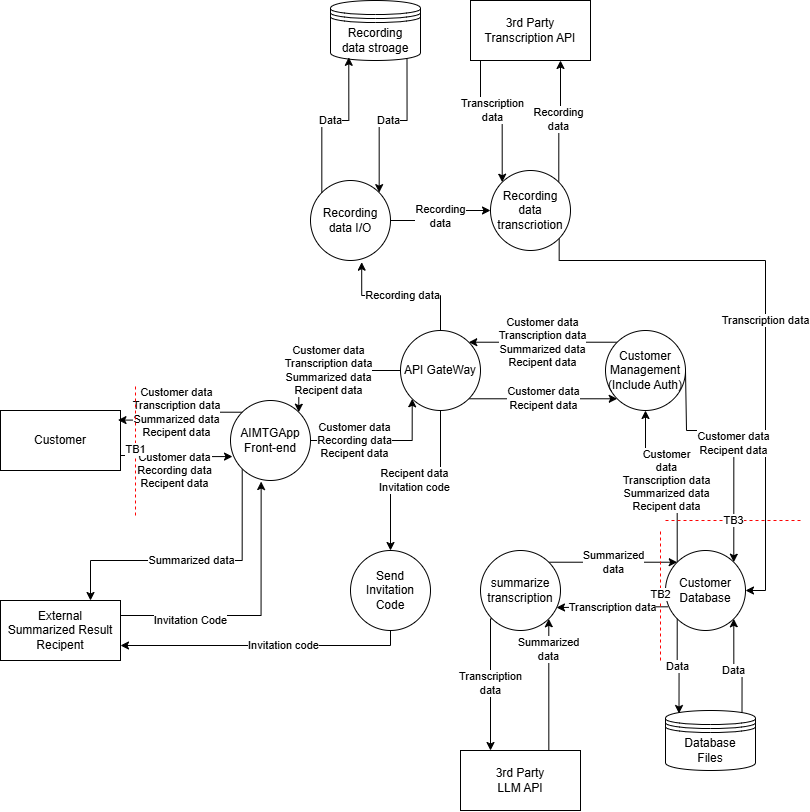

The diagram above was exported from draw.io. Its source (the exported page's mxGraphModel, read from the mxfile embedded in the PNG):
<mxGraphModel dx="1304" dy="854" grid="1" gridSize="10" guides="1" tooltips="1" connect="1" arrows="1" fold="1" page="1" pageScale="1" pageWidth="850" pageHeight="1100" math="0" shadow="0">
  <root>
    <mxCell id="0" />
    <mxCell id="1" parent="0" />
    <mxCell id="Okjl_yhnIC2lDpPyXPDZ-1" parent="1" style="rounded=0;whiteSpace=wrap;html=1;" value="Customer" vertex="1">
      <mxGeometry height="60" width="120" x="20" y="480" as="geometry" />
    </mxCell>
    <mxCell id="Okjl_yhnIC2lDpPyXPDZ-21" edge="1" parent="1" source="Okjl_yhnIC2lDpPyXPDZ-2" style="edgeStyle=orthogonalEdgeStyle;rounded=0;orthogonalLoop=1;jettySize=auto;html=1;exitX=0.75;exitY=0;exitDx=0;exitDy=0;entryX=1;entryY=1;entryDx=0;entryDy=0;" target="Okjl_yhnIC2lDpPyXPDZ-14" value="Summarized&lt;br&gt;data">
      <mxGeometry relative="1" x="0.5246" as="geometry">
        <mxPoint as="offset" />
        <Array as="points">
          <mxPoint x="568" y="820" />
        </Array>
      </mxGeometry>
    </mxCell>
    <mxCell id="Okjl_yhnIC2lDpPyXPDZ-2" parent="1" style="rounded=0;whiteSpace=wrap;html=1;" value="&lt;div&gt;3rd Party&lt;/div&gt;LLM API" vertex="1">
      <mxGeometry height="60" width="120" x="480" y="820" as="geometry" />
    </mxCell>
    <mxCell id="Okjl_yhnIC2lDpPyXPDZ-27" edge="1" parent="1" source="Okjl_yhnIC2lDpPyXPDZ-3" style="edgeStyle=orthogonalEdgeStyle;rounded=0;orthogonalLoop=1;jettySize=auto;html=1;exitX=0.25;exitY=1;exitDx=0;exitDy=0;entryX=0;entryY=0;entryDx=0;entryDy=0;" target="Okjl_yhnIC2lDpPyXPDZ-11" value="Transcription&lt;br&gt;data">
      <mxGeometry relative="1" as="geometry">
        <Array as="points">
          <mxPoint x="500" y="130" />
          <mxPoint x="500" y="180" />
          <mxPoint x="522" y="180" />
        </Array>
      </mxGeometry>
    </mxCell>
    <mxCell id="Okjl_yhnIC2lDpPyXPDZ-3" parent="1" style="rounded=0;whiteSpace=wrap;html=1;" value="3rd Party&lt;br&gt;Transcription API" vertex="1">
      <mxGeometry height="60" width="120" x="490" y="70" as="geometry" />
    </mxCell>
    <mxCell id="Okjl_yhnIC2lDpPyXPDZ-39" edge="1" parent="1" source="Okjl_yhnIC2lDpPyXPDZ-4" style="edgeStyle=orthogonalEdgeStyle;rounded=0;orthogonalLoop=1;jettySize=auto;html=1;exitX=1;exitY=0.5;exitDx=0;exitDy=0;entryX=0;entryY=1;entryDx=0;entryDy=0;" target="Okjl_yhnIC2lDpPyXPDZ-8" value="Customer data&lt;br&gt;Recording data&lt;br&gt;Recipent data">
      <mxGeometry relative="1" x="-0.3725" as="geometry">
        <mxPoint as="offset" />
        <Array as="points">
          <mxPoint x="432" y="510" />
        </Array>
      </mxGeometry>
    </mxCell>
    <mxCell id="W02d-s6d9yotPFArWz6A-10" edge="1" parent="1" source="Okjl_yhnIC2lDpPyXPDZ-4" style="edgeStyle=orthogonalEdgeStyle;rounded=0;orthogonalLoop=1;jettySize=auto;html=1;exitX=0;exitY=1;exitDx=0;exitDy=0;entryX=0.75;entryY=0;entryDx=0;entryDy=0;" target="W02d-s6d9yotPFArWz6A-1" value="&lt;span style=&quot;color: rgb(0, 0, 0); font-family: Helvetica; font-size: 11px; font-style: normal; font-variant-ligatures: normal; font-variant-caps: normal; font-weight: 400; letter-spacing: normal; orphans: 2; text-align: center; text-indent: 0px; text-transform: none; widows: 2; word-spacing: 0px; -webkit-text-stroke-width: 0px; white-space: nowrap; background-color: rgb(255, 255, 255); text-decoration-thickness: initial; text-decoration-style: initial; text-decoration-color: initial; float: none; display: inline !important;&quot;&gt;Summarized data&lt;/span&gt;">
      <mxGeometry relative="1" as="geometry">
        <Array as="points">
          <mxPoint x="262" y="630" />
          <mxPoint x="110" y="630" />
        </Array>
      </mxGeometry>
    </mxCell>
    <mxCell id="Okjl_yhnIC2lDpPyXPDZ-4" parent="1" style="ellipse;whiteSpace=wrap;html=1;aspect=fixed;" value="AIMTGApp&lt;br&gt;Front-end" vertex="1">
      <mxGeometry height="80" width="80" x="250" y="470" as="geometry" />
    </mxCell>
    <mxCell id="Okjl_yhnIC2lDpPyXPDZ-5" edge="1" parent="1" source="Okjl_yhnIC2lDpPyXPDZ-4" style="edgeStyle=orthogonalEdgeStyle;rounded=0;orthogonalLoop=1;jettySize=auto;html=1;exitX=0.5;exitY=1;exitDx=0;exitDy=0;" target="Okjl_yhnIC2lDpPyXPDZ-4">
      <mxGeometry relative="1" as="geometry" />
    </mxCell>
    <mxCell id="Okjl_yhnIC2lDpPyXPDZ-23" edge="1" parent="1" source="Okjl_yhnIC2lDpPyXPDZ-6" style="edgeStyle=orthogonalEdgeStyle;rounded=0;orthogonalLoop=1;jettySize=auto;html=1;exitX=0.85;exitY=0.95;exitDx=0;exitDy=0;exitPerimeter=0;entryX=1;entryY=0;entryDx=0;entryDy=0;" target="Okjl_yhnIC2lDpPyXPDZ-12" value="Data">
      <mxGeometry relative="1" as="geometry" />
    </mxCell>
    <mxCell id="Okjl_yhnIC2lDpPyXPDZ-6" parent="1" style="shape=datastore;whiteSpace=wrap;html=1;" value="Recording&lt;br&gt;data stroage" vertex="1">
      <mxGeometry height="60" width="90" x="350" y="70" as="geometry" />
    </mxCell>
    <mxCell id="Okjl_yhnIC2lDpPyXPDZ-34" edge="1" parent="1" source="Okjl_yhnIC2lDpPyXPDZ-8" style="edgeStyle=orthogonalEdgeStyle;rounded=0;orthogonalLoop=1;jettySize=auto;html=1;exitX=1;exitY=1;exitDx=0;exitDy=0;entryX=0;entryY=1;entryDx=0;entryDy=0;" target="Okjl_yhnIC2lDpPyXPDZ-28" value="Customer data&lt;br&gt;Recipent data">
      <mxGeometry relative="1" as="geometry" />
    </mxCell>
    <mxCell id="Okjl_yhnIC2lDpPyXPDZ-38" edge="1" parent="1" source="Okjl_yhnIC2lDpPyXPDZ-8" style="edgeStyle=orthogonalEdgeStyle;rounded=0;orthogonalLoop=1;jettySize=auto;html=1;exitX=0;exitY=0.5;exitDx=0;exitDy=0;entryX=1;entryY=0;entryDx=0;entryDy=0;" target="Okjl_yhnIC2lDpPyXPDZ-4" value="Customer data&lt;br&gt;Transcription data&lt;br&gt;Summarized data&lt;br&gt;Recipent data">
      <mxGeometry relative="1" as="geometry">
        <Array as="points">
          <mxPoint x="318" y="440" />
        </Array>
      </mxGeometry>
    </mxCell>
    <mxCell id="W02d-s6d9yotPFArWz6A-8" edge="1" parent="1" source="Okjl_yhnIC2lDpPyXPDZ-8" style="edgeStyle=orthogonalEdgeStyle;rounded=0;orthogonalLoop=1;jettySize=auto;html=1;entryX=0.5;entryY=0;entryDx=0;entryDy=0;" target="W02d-s6d9yotPFArWz6A-3" value="Recipent data&lt;br&gt;Invitation code">
      <mxGeometry relative="1" as="geometry">
        <mxPoint x="460" y="570" as="targetPoint" />
      </mxGeometry>
    </mxCell>
    <mxCell id="Okjl_yhnIC2lDpPyXPDZ-8" parent="1" style="ellipse;whiteSpace=wrap;html=1;aspect=fixed;" value="API GateWay" vertex="1">
      <mxGeometry height="80" width="80" x="420" y="400" as="geometry" />
    </mxCell>
    <mxCell id="Okjl_yhnIC2lDpPyXPDZ-30" edge="1" parent="1" source="Okjl_yhnIC2lDpPyXPDZ-9" style="edgeStyle=orthogonalEdgeStyle;rounded=0;orthogonalLoop=1;jettySize=auto;html=1;exitX=0;exitY=0;exitDx=0;exitDy=0;entryX=0.5;entryY=1;entryDx=0;entryDy=0;" target="Okjl_yhnIC2lDpPyXPDZ-28" value="Customer&lt;br&gt;data&lt;br&gt;Transcription data&lt;br&gt;Summarized data&lt;br&gt;Recipent data">
      <mxGeometry relative="1" as="geometry" />
    </mxCell>
    <mxCell id="Okjl_yhnIC2lDpPyXPDZ-37" edge="1" parent="1" source="Okjl_yhnIC2lDpPyXPDZ-9" style="edgeStyle=orthogonalEdgeStyle;rounded=0;orthogonalLoop=1;jettySize=auto;html=1;exitX=0.029;exitY=0.704;exitDx=0;exitDy=0;entryX=0.95;entryY=0.713;entryDx=0;entryDy=0;exitPerimeter=0;entryPerimeter=0;" target="Okjl_yhnIC2lDpPyXPDZ-14" value="Transcription data">
      <mxGeometry relative="1" as="geometry">
        <Array as="points" />
      </mxGeometry>
    </mxCell>
    <mxCell id="Okjl_yhnIC2lDpPyXPDZ-9" parent="1" style="ellipse;whiteSpace=wrap;html=1;aspect=fixed;" value="Customer&lt;br&gt;Database" vertex="1">
      <mxGeometry height="80" width="80" x="685" y="620" as="geometry" />
    </mxCell>
    <mxCell id="Okjl_yhnIC2lDpPyXPDZ-18" edge="1" parent="1" source="Okjl_yhnIC2lDpPyXPDZ-10" style="edgeStyle=orthogonalEdgeStyle;rounded=0;orthogonalLoop=1;jettySize=auto;html=1;exitX=0.85;exitY=0.05;exitDx=0;exitDy=0;exitPerimeter=0;entryX=1;entryY=1;entryDx=0;entryDy=0;" target="Okjl_yhnIC2lDpPyXPDZ-9" value="Data">
      <mxGeometry relative="1" as="geometry" />
    </mxCell>
    <mxCell id="Okjl_yhnIC2lDpPyXPDZ-10" parent="1" style="shape=datastore;whiteSpace=wrap;html=1;" value="Database&lt;br&gt;Files" vertex="1">
      <mxGeometry height="60" width="90" x="685" y="780" as="geometry" />
    </mxCell>
    <mxCell id="Okjl_yhnIC2lDpPyXPDZ-26" edge="1" parent="1" source="Okjl_yhnIC2lDpPyXPDZ-11" style="edgeStyle=orthogonalEdgeStyle;rounded=0;orthogonalLoop=1;jettySize=auto;html=1;exitX=1;exitY=0;exitDx=0;exitDy=0;entryX=0.75;entryY=1;entryDx=0;entryDy=0;" target="Okjl_yhnIC2lDpPyXPDZ-3" value="Recording&lt;br&gt;data">
      <mxGeometry relative="1" as="geometry" />
    </mxCell>
    <mxCell id="Okjl_yhnIC2lDpPyXPDZ-32" edge="1" parent="1" source="Okjl_yhnIC2lDpPyXPDZ-11" style="edgeStyle=orthogonalEdgeStyle;rounded=0;orthogonalLoop=1;jettySize=auto;html=1;exitX=1;exitY=1;exitDx=0;exitDy=0;entryX=1;entryY=0.5;entryDx=0;entryDy=0;" target="Okjl_yhnIC2lDpPyXPDZ-9" value="Transcription data">
      <mxGeometry relative="1" as="geometry">
        <Array as="points">
          <mxPoint x="578" y="330" />
          <mxPoint x="785" y="330" />
          <mxPoint x="785" y="660" />
        </Array>
      </mxGeometry>
    </mxCell>
    <mxCell id="Okjl_yhnIC2lDpPyXPDZ-11" parent="1" style="ellipse;whiteSpace=wrap;html=1;aspect=fixed;" value="&lt;div&gt;Recording data transcriotion&lt;/div&gt;" vertex="1">
      <mxGeometry height="80" width="80" x="510" y="240" as="geometry" />
    </mxCell>
    <mxCell id="Okjl_yhnIC2lDpPyXPDZ-12" parent="1" style="ellipse;whiteSpace=wrap;html=1;aspect=fixed;" value="&lt;div&gt;Recording data I/O&lt;/div&gt;" vertex="1">
      <mxGeometry height="80" width="80" x="330" y="250" as="geometry" />
    </mxCell>
    <mxCell id="Okjl_yhnIC2lDpPyXPDZ-20" edge="1" parent="1" source="Okjl_yhnIC2lDpPyXPDZ-14" style="edgeStyle=orthogonalEdgeStyle;rounded=0;orthogonalLoop=1;jettySize=auto;html=1;exitX=0;exitY=1;exitDx=0;exitDy=0;entryX=0.25;entryY=0;entryDx=0;entryDy=0;" target="Okjl_yhnIC2lDpPyXPDZ-2" value="Transcription&lt;br&gt;data">
      <mxGeometry relative="1" as="geometry">
        <Array as="points">
          <mxPoint x="510" y="688" />
        </Array>
      </mxGeometry>
    </mxCell>
    <mxCell id="Okjl_yhnIC2lDpPyXPDZ-22" edge="1" parent="1" source="Okjl_yhnIC2lDpPyXPDZ-14" style="edgeStyle=orthogonalEdgeStyle;rounded=0;orthogonalLoop=1;jettySize=auto;html=1;exitX=1;exitY=0;exitDx=0;exitDy=0;entryX=0;entryY=0;entryDx=0;entryDy=0;" target="Okjl_yhnIC2lDpPyXPDZ-9" value="Summarized&lt;br&gt;data">
      <mxGeometry relative="1" as="geometry" />
    </mxCell>
    <mxCell id="Okjl_yhnIC2lDpPyXPDZ-14" parent="1" style="ellipse;whiteSpace=wrap;html=1;aspect=fixed;" value="summarize transcription" vertex="1">
      <mxGeometry height="80" width="80" x="500" y="620" as="geometry" />
    </mxCell>
    <mxCell id="Okjl_yhnIC2lDpPyXPDZ-19" edge="1" parent="1" source="Okjl_yhnIC2lDpPyXPDZ-9" style="edgeStyle=orthogonalEdgeStyle;rounded=0;orthogonalLoop=1;jettySize=auto;html=1;exitX=0;exitY=1;exitDx=0;exitDy=0;entryX=0.15;entryY=0.05;entryDx=0;entryDy=0;entryPerimeter=0;" target="Okjl_yhnIC2lDpPyXPDZ-10" value="Data">
      <mxGeometry relative="1" as="geometry" />
    </mxCell>
    <mxCell id="Okjl_yhnIC2lDpPyXPDZ-24" edge="1" parent="1" source="Okjl_yhnIC2lDpPyXPDZ-12" style="edgeStyle=orthogonalEdgeStyle;rounded=0;orthogonalLoop=1;jettySize=auto;html=1;exitX=0;exitY=0;exitDx=0;exitDy=0;entryX=0.203;entryY=0.947;entryDx=0;entryDy=0;entryPerimeter=0;" target="Okjl_yhnIC2lDpPyXPDZ-6" value="Data">
      <mxGeometry relative="1" as="geometry" />
    </mxCell>
    <mxCell id="Okjl_yhnIC2lDpPyXPDZ-25" edge="1" parent="1" source="Okjl_yhnIC2lDpPyXPDZ-12" style="edgeStyle=orthogonalEdgeStyle;rounded=0;orthogonalLoop=1;jettySize=auto;html=1;exitX=1;exitY=0.5;exitDx=0;exitDy=0;entryX=0;entryY=0.5;entryDx=0;entryDy=0;" target="Okjl_yhnIC2lDpPyXPDZ-11" value="Recording&lt;br&gt;data">
      <mxGeometry relative="1" as="geometry" />
    </mxCell>
    <mxCell id="Okjl_yhnIC2lDpPyXPDZ-35" edge="1" parent="1" source="Okjl_yhnIC2lDpPyXPDZ-28" style="edgeStyle=orthogonalEdgeStyle;rounded=0;orthogonalLoop=1;jettySize=auto;html=1;exitX=0;exitY=0;exitDx=0;exitDy=0;entryX=1;entryY=0;entryDx=0;entryDy=0;" target="Okjl_yhnIC2lDpPyXPDZ-8" value="Customer data&lt;br&gt;Transcription data&lt;br&gt;Summarized data&lt;br&gt;Recipent data">
      <mxGeometry relative="1" as="geometry" />
    </mxCell>
    <mxCell id="Okjl_yhnIC2lDpPyXPDZ-28" parent="1" style="ellipse;whiteSpace=wrap;html=1;aspect=fixed;" value="Customer&lt;br&gt;Management&lt;br&gt;(Include Auth)" vertex="1">
      <mxGeometry height="80" width="80" x="625" y="400" as="geometry" />
    </mxCell>
    <mxCell id="Okjl_yhnIC2lDpPyXPDZ-29" edge="1" parent="1" style="edgeStyle=orthogonalEdgeStyle;rounded=0;orthogonalLoop=1;jettySize=auto;html=1;exitX=1;exitY=1;exitDx=0;exitDy=0;entryX=1;entryY=0;entryDx=0;entryDy=0;" target="Okjl_yhnIC2lDpPyXPDZ-9" value="Customer data&lt;br&gt;Recipent data">
      <mxGeometry relative="1" as="geometry">
        <Array as="points">
          <mxPoint x="706" y="440" />
          <mxPoint x="706" y="500" />
          <mxPoint x="753" y="500" />
        </Array>
        <mxPoint x="705.0042712474622" y="440.00427124746193" as="sourcePoint" />
        <mxPoint x="752.24" y="598.52" as="targetPoint" />
      </mxGeometry>
    </mxCell>
    <mxCell id="Okjl_yhnIC2lDpPyXPDZ-33" edge="1" parent="1" source="Okjl_yhnIC2lDpPyXPDZ-8" style="edgeStyle=orthogonalEdgeStyle;rounded=0;orthogonalLoop=1;jettySize=auto;html=1;exitX=0.5;exitY=0;exitDx=0;exitDy=0;entryX=0.64;entryY=1.021;entryDx=0;entryDy=0;entryPerimeter=0;" target="Okjl_yhnIC2lDpPyXPDZ-12" value="Recording data">
      <mxGeometry relative="1" as="geometry" />
    </mxCell>
    <mxCell id="Okjl_yhnIC2lDpPyXPDZ-40" edge="1" parent="1" source="Okjl_yhnIC2lDpPyXPDZ-1" style="edgeStyle=orthogonalEdgeStyle;rounded=0;orthogonalLoop=1;jettySize=auto;html=1;exitX=1;exitY=0.75;exitDx=0;exitDy=0;entryX=0.025;entryY=0.701;entryDx=0;entryDy=0;entryPerimeter=0;" target="Okjl_yhnIC2lDpPyXPDZ-4" value="&lt;span style=&quot;color: rgb(0, 0, 0); font-family: Helvetica; font-size: 11px; font-style: normal; font-variant-ligatures: normal; font-variant-caps: normal; font-weight: 400; letter-spacing: normal; orphans: 2; text-align: center; text-indent: 0px; text-transform: none; widows: 2; word-spacing: 0px; -webkit-text-stroke-width: 0px; white-space: nowrap; background-color: rgb(255, 255, 255); text-decoration-thickness: initial; text-decoration-style: initial; text-decoration-color: initial; float: none; display: inline !important;&quot;&gt;Customer data&lt;/span&gt;&lt;br style=&quot;forced-color-adjust: none; color: rgb(0, 0, 0); font-family: Helvetica; font-size: 11px; font-style: normal; font-variant-ligatures: normal; font-variant-caps: normal; font-weight: 400; letter-spacing: normal; orphans: 2; text-align: center; text-indent: 0px; text-transform: none; widows: 2; word-spacing: 0px; -webkit-text-stroke-width: 0px; white-space: nowrap; text-decoration-thickness: initial; text-decoration-style: initial; text-decoration-color: initial;&quot;&gt;&lt;span style=&quot;color: rgb(0, 0, 0); font-family: Helvetica; font-size: 11px; font-style: normal; font-variant-ligatures: normal; font-variant-caps: normal; font-weight: 400; letter-spacing: normal; orphans: 2; text-align: center; text-indent: 0px; text-transform: none; widows: 2; word-spacing: 0px; -webkit-text-stroke-width: 0px; white-space: nowrap; background-color: rgb(255, 255, 255); text-decoration-thickness: initial; text-decoration-style: initial; text-decoration-color: initial; float: none; display: inline !important;&quot;&gt;Recording data&lt;br&gt;Recipent data&lt;/span&gt;">
      <mxGeometry relative="1" x="-0.008" y="-14" as="geometry">
        <mxPoint as="offset" />
      </mxGeometry>
    </mxCell>
    <mxCell id="Okjl_yhnIC2lDpPyXPDZ-41" edge="1" parent="1" source="Okjl_yhnIC2lDpPyXPDZ-4" style="edgeStyle=orthogonalEdgeStyle;rounded=0;orthogonalLoop=1;jettySize=auto;html=1;exitX=0;exitY=0;exitDx=0;exitDy=0;entryX=0.979;entryY=0.16;entryDx=0;entryDy=0;entryPerimeter=0;" target="Okjl_yhnIC2lDpPyXPDZ-1" value="&lt;span style=&quot;color: rgb(0, 0, 0); font-family: Helvetica; font-size: 11px; font-style: normal; font-variant-ligatures: normal; font-variant-caps: normal; font-weight: 400; letter-spacing: normal; orphans: 2; text-align: center; text-indent: 0px; text-transform: none; widows: 2; word-spacing: 0px; -webkit-text-stroke-width: 0px; white-space: nowrap; background-color: rgb(255, 255, 255); text-decoration-thickness: initial; text-decoration-style: initial; text-decoration-color: initial; float: none; display: inline !important;&quot;&gt;Customer data&lt;/span&gt;&lt;br style=&quot;forced-color-adjust: none; color: rgb(0, 0, 0); font-family: Helvetica; font-size: 11px; font-style: normal; font-variant-ligatures: normal; font-variant-caps: normal; font-weight: 400; letter-spacing: normal; orphans: 2; text-align: center; text-indent: 0px; text-transform: none; widows: 2; word-spacing: 0px; -webkit-text-stroke-width: 0px; white-space: nowrap; text-decoration-thickness: initial; text-decoration-style: initial; text-decoration-color: initial;&quot;&gt;&lt;span style=&quot;color: rgb(0, 0, 0); font-family: Helvetica; font-size: 11px; font-style: normal; font-variant-ligatures: normal; font-variant-caps: normal; font-weight: 400; letter-spacing: normal; orphans: 2; text-align: center; text-indent: 0px; text-transform: none; widows: 2; word-spacing: 0px; -webkit-text-stroke-width: 0px; white-space: nowrap; background-color: rgb(255, 255, 255); text-decoration-thickness: initial; text-decoration-style: initial; text-decoration-color: initial; float: none; display: inline !important;&quot;&gt;Transcription data&lt;/span&gt;&lt;br style=&quot;forced-color-adjust: none; color: rgb(0, 0, 0); font-family: Helvetica; font-size: 11px; font-style: normal; font-variant-ligatures: normal; font-variant-caps: normal; font-weight: 400; letter-spacing: normal; orphans: 2; text-align: center; text-indent: 0px; text-transform: none; widows: 2; word-spacing: 0px; -webkit-text-stroke-width: 0px; white-space: nowrap; text-decoration-thickness: initial; text-decoration-style: initial; text-decoration-color: initial;&quot;&gt;&lt;span style=&quot;color: rgb(0, 0, 0); font-family: Helvetica; font-size: 11px; font-style: normal; font-variant-ligatures: normal; font-variant-caps: normal; font-weight: 400; letter-spacing: normal; orphans: 2; text-align: center; text-indent: 0px; text-transform: none; widows: 2; word-spacing: 0px; -webkit-text-stroke-width: 0px; white-space: nowrap; background-color: rgb(255, 255, 255); text-decoration-thickness: initial; text-decoration-style: initial; text-decoration-color: initial; float: none; display: inline !important;&quot;&gt;Summarized data&lt;/span&gt;&lt;div&gt;&lt;span style=&quot;color: rgb(0, 0, 0); font-family: Helvetica; font-size: 11px; font-style: normal; font-variant-ligatures: normal; font-variant-caps: normal; font-weight: 400; letter-spacing: normal; orphans: 2; text-align: center; text-indent: 0px; text-transform: none; widows: 2; word-spacing: 0px; -webkit-text-stroke-width: 0px; white-space: nowrap; background-color: rgb(255, 255, 255); text-decoration-thickness: initial; text-decoration-style: initial; text-decoration-color: initial; float: none; display: inline !important;&quot;&gt;Recipent data&lt;/span&gt;&lt;/div&gt;">
      <mxGeometry relative="1" as="geometry" />
    </mxCell>
    <mxCell id="W02d-s6d9yotPFArWz6A-1" parent="1" style="rounded=0;whiteSpace=wrap;html=1;" value="External&lt;br&gt;Summarized Result&lt;br&gt;Recipent" vertex="1">
      <mxGeometry height="60" width="120" x="20" y="670" as="geometry" />
    </mxCell>
    <mxCell id="W02d-s6d9yotPFArWz6A-2" edge="1" parent="1" source="W02d-s6d9yotPFArWz6A-1" style="edgeStyle=orthogonalEdgeStyle;rounded=0;orthogonalLoop=1;jettySize=auto;html=1;exitX=1;exitY=0.25;exitDx=0;exitDy=0;entryX=0.383;entryY=1.013;entryDx=0;entryDy=0;entryPerimeter=0;" target="Okjl_yhnIC2lDpPyXPDZ-4" value="Invitation Code">
      <mxGeometry relative="1" x="-0.4901" y="-5" as="geometry">
        <mxPoint as="offset" />
        <mxPoint x="150" y="690" as="sourcePoint" />
        <mxPoint x="262" y="691" as="targetPoint" />
      </mxGeometry>
    </mxCell>
    <mxCell id="W02d-s6d9yotPFArWz6A-9" edge="1" parent="1" source="W02d-s6d9yotPFArWz6A-3" style="edgeStyle=orthogonalEdgeStyle;rounded=0;orthogonalLoop=1;jettySize=auto;html=1;exitX=0;exitY=1;exitDx=0;exitDy=0;entryX=1;entryY=0.75;entryDx=0;entryDy=0;" target="W02d-s6d9yotPFArWz6A-1" value="Invitation code">
      <mxGeometry relative="1" as="geometry">
        <Array as="points">
          <mxPoint x="410" y="688" />
          <mxPoint x="410" y="715" />
        </Array>
      </mxGeometry>
    </mxCell>
    <mxCell id="W02d-s6d9yotPFArWz6A-3" parent="1" style="ellipse;whiteSpace=wrap;html=1;aspect=fixed;" value="Send Invitation Code" vertex="1">
      <mxGeometry height="80" width="80" x="370" y="620" as="geometry" />
    </mxCell>
    <mxCell id="ZJvTK_YomTeM8-kho3Ln-1" edge="1" parent="1" style="endArrow=none;dashed=1;html=1;rounded=0;strokeColor=#FF0303;" value="TB1">
      <mxGeometry height="50" relative="1" width="50" as="geometry">
        <mxPoint x="155" y="585" as="sourcePoint" />
        <mxPoint x="155" y="455" as="targetPoint" />
      </mxGeometry>
    </mxCell>
    <mxCell id="ZJvTK_YomTeM8-kho3Ln-3" edge="1" parent="1" style="endArrow=none;dashed=1;html=1;rounded=0;strokeColor=#FF0303;" value="TB3">
      <mxGeometry height="50" relative="1" width="50" as="geometry">
        <mxPoint x="685" y="590" as="sourcePoint" />
        <mxPoint x="820" y="590" as="targetPoint" />
      </mxGeometry>
    </mxCell>
    <mxCell id="ZJvTK_YomTeM8-kho3Ln-4" edge="1" parent="1" style="endArrow=none;dashed=1;html=1;rounded=0;strokeColor=#FF0303;" value="TB2">
      <mxGeometry height="50" relative="1" width="50" as="geometry">
        <mxPoint x="680" y="730" as="sourcePoint" />
        <mxPoint x="680" y="600" as="targetPoint" />
      </mxGeometry>
    </mxCell>
  </root>
</mxGraphModel>